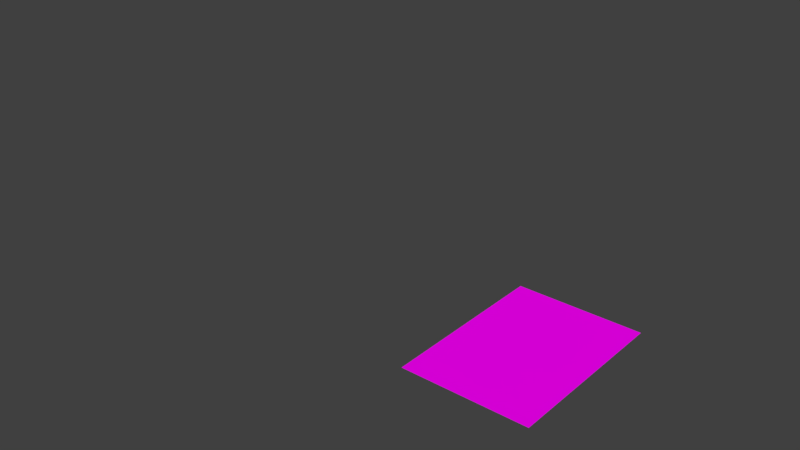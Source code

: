 # Source: Omegasuelo.blend  (saved by Blender 2.78.0; exported with 4.5.12 LTS)
import bpy
from mathutils import Matrix  # noqa: F401  (used for matrix-valued properties, if any)

bpy.ops.wm.read_factory_settings(use_empty=True)
scene = bpy.context.scene
scene.name = 'Scene'

# ---- collections
col_collection_1 = bpy.data.collections.new('Collection 1'); scene.collection.children.link(col_collection_1)

# ---- images (referenced by path relative to the original .blend; pixels are not part of the script)
import os
ASSET_DIR = os.environ.get("B2B_ASSET_DIR", "")  # directory of the original .blend (textures are referenced by path, not embedded)
HERE = os.path.dirname(os.path.abspath(__file__))  # packed textures are extracted next to this script under _unpacked/

def load_image(name, relpath, width, height, colorspace="sRGB"):
    """Load a texture the original file referenced (path relative to the .blend, or extracted next to this script)."""
    p = next((c for c in (os.path.join(HERE, relpath), os.path.join(ASSET_DIR, relpath)) if relpath and os.path.exists(c)), "")
    if p:
        img = bpy.data.images.load(p, check_existing=True)
        img.name = name
    else:  # same state as the original file: an image datablock whose file is absent (Cycles renders it pink)
        img = bpy.data.images.new(name, width, height)
        img.source = "FILE"
        img.filepath = "//" + (relpath or name)
    img.colorspace_settings.name = colorspace
    return img
img_suelobackground_png = load_image('SueloBackground.png', 'SueloBackground.png', 1024, 1024, 'sRGB')
img_hoja_png = load_image('Hoja.png', 'Hoja.png', 1024, 1024, 'sRGB')

# ---- materials (node trees are filled in below, after node groups)
mat_material = bpy.data.materials.new('Material')
mat_material.alpha_threshold = 0.0
mat_material.roughness = 0.5
mat_material_027 = bpy.data.materials.new('Material.027')
mat_material_027.alpha_threshold = 0.0
mat_material_027.roughness = 0.5

# ---- material node trees
mat_material.use_nodes = True; mat_material.node_tree.nodes.clear()
_N = mat_material.node_tree.nodes; _L = mat_material.node_tree.links
n0 = _N.new('ShaderNodeOutputMaterial'); n0.name = 'Material Output'; n0.location = (300, 300)
n1 = _N.new('ShaderNodeBsdfDiffuse'); n1.name = 'Diffuse BSDF'; n1.location = (10, 300)
n2 = _N.new('ShaderNodeTexImage'); n2.name = 'Image Texture'; n2.location = (-180, 350)
n2.width = 140
n2.image = img_suelobackground_png
_L.new(n1.outputs[0], n0.inputs[0])
_L.new(n2.outputs[0], n1.inputs[0])
n0.is_active_output = True
mat_material_027.use_nodes = True; mat_material_027.node_tree.nodes.clear()
_N = mat_material_027.node_tree.nodes; _L = mat_material_027.node_tree.links
n0 = _N.new('ShaderNodeOutputMaterial'); n0.name = 'Material Output'; n0.location = (300, 300)
n1 = _N.new('ShaderNodeBsdfDiffuse'); n1.name = 'Diffuse BSDF'; n1.location = (53, 254)
n2 = _N.new('ShaderNodeTexImage'); n2.name = 'Image Texture'; n2.location = (-267, 402)
n2.width = 140
n2.image = img_hoja_png
_L.new(n1.outputs[0], n0.inputs[0])
_L.new(n2.outputs[0], n1.inputs[0])
n0.is_active_output = True

# ---- world
world_world = bpy.data.worlds.new('World'); scene.world = world_world
world_world.color = (0.05088, 0.05088, 0.05088)
world_world.use_sun_shadow = False
world_world.sun_shadow_jitter_overblur = 0.0
world_world.cycles.sampling_method = 'MANUAL'

# ---- meshes
me_plane = bpy.data.meshes.new('Plane')
me_plane.from_pydata([(-1.0, -1.0, 0.0), (1.0, -1.0, 0.0), (-1.0, 1.0, 0.0), (1.0, 1.0, 0.0)], [], [(0, 1, 3, 2)])
_uv = me_plane.uv_layers.new(name='UVMap')
_uv.uv.foreach_set('vector', [1.597, 1.589, -0.5925, 1.589, -0.5925, -0.6006, 1.597, -0.6006])
me_plane.materials.append(mat_material)
me_plane.use_remesh_preserve_volume = False
me_plane.use_remesh_preserve_attributes = False
me_plane.use_mirror_vertex_groups = False
me_plane.update()
me_cube_002 = bpy.data.meshes.new('Cube.002')
me_cube_002.from_pydata([], [], [])
me_cube_002.use_remesh_preserve_volume = False
me_cube_002.use_remesh_preserve_attributes = False
me_cube_002.use_mirror_vertex_groups = False
me_cube_002.update()
me_plane_010 = bpy.data.meshes.new('Plane.010')
me_plane_010.from_pydata([(-0.8929, -0.9022, 0.0), (-1.056, -0.7973, 0.0), (-1.114, -0.6343, 0.0), (-1.056, -0.4712, 0.0), (-0.9628, -0.3897, 0.0), (-0.823, -0.3897, 0.0), (-0.9395, -0.4712, 0.0), (-0.9628, -0.611, 0.0), (-0.8696, -0.5993, 0.0), (-0.7881, -0.4479, 0.0), (-0.7881, -0.2615, 0.0), (-0.7415, -0.08682, 0.0), (-0.6134, -0.005283, 0.0), (-0.6833, -0.1451, 0.0), (-0.6483, -0.2732, 0.0), (-0.5784, -0.413, 0.0), (-0.427, -0.5178, 0.0), (-0.5202, -0.3314, 0.0), (-0.4154, -0.3314, 0.0), (-0.3222, -0.4363, 0.0), (-0.2756, -0.5411, 0.0), (-0.2523, -0.3897, 0.0), (-0.1242, -0.2615, 0.0), (-0.1591, -0.4246, 0.0), (-0.1009, -0.5061, 0.0), (-0.04263, -0.6459, 0.0), (-0.1475, -0.8206, 0.0), (-0.2057, -0.9138, 0.0)], [], [(0, 27, 26, 25, 24, 23, 22, 21, 20, 19, 18, 17, 16, 15, 14, 13, 12, 11, 10, 9, 8, 7, 6, 5, 4, 3, 2, 1)])
_uv = me_plane_010.uv_layers.new(name='UVMap')
_uv.uv.foreach_set('vector', [0.07579, 0.3528, 0.6098, 9.578e-05, 0.7021, 0.04418, 0.8718, 0.129, 0.8959, 0.2679, 0.8909, 0.3611, 0.9999, 0.4717, 0.8352, 0.4351, 0.7412, 0.3278, 0.757, 0.4335, 0.7362, 0.5624, 0.6539, 0.6148, 0.6339, 0.4218, 0.5674, 0.5799, 0.5823, 0.7246, 0.6189, 0.8427, 0.7437, 0.9176, 0.6023, 0.9176, 0.4784, 0.8036, 0.3852, 0.6572, 0.2455, 0.579, 0.1665, 0.6165, 0.2546, 0.7146, 0.3869, 0.7204, 0.2771, 0.7903, 0.1631, 0.7728, 0.03586, 0.6738, 9.578e-05, 0.5166])
me_plane_010.materials.append(mat_material_027)
me_plane_010.use_remesh_preserve_volume = False
me_plane_010.use_remesh_preserve_attributes = False
me_plane_010.use_mirror_vertex_groups = False
me_plane_010.update()

# ---- objects
ob_plane = bpy.data.objects.new('Plane', me_plane)
ob_cube_002 = bpy.data.objects.new('Cube.002', me_cube_002)
ob_plane_001 = bpy.data.objects.new('Plane.001', me_plane_010)

# ---- transforms, parenting, visibility, modifiers, constraints
ob_plane.location = (0.5553, -0.2611, 1.335)
ob_plane.rotation_euler = (-0.0, 3.142, -0.0)
ob_plane.scale = (-14.63, -20.17, -14.63)
ob_plane.lineart.crease_threshold = 0.0
ob_cube_002.location = (-40.67, -64.86, 66.22)
ob_cube_002.scale = (29.15, 29.15, 29.15)
ob_cube_002.lineart.crease_threshold = 0.0
ob_plane_001.location = (0.5327, 0.8909, 0.5131)
ob_plane_001.rotation_euler = (1.602, -0.1301, 1.138)
ob_plane_001.scale = (0.1186, 0.1186, 0.1186)
ob_plane_001.lineart.crease_threshold = 0.0

# ---- collection membership
col_collection_1.objects.link(ob_plane)
col_collection_1.objects.link(ob_cube_002)
col_collection_1.objects.link(ob_plane_001)

# ---- scene / render settings (as saved in the file)
scene.frame_start = 1; scene.frame_end = 250; scene.frame_set(7)
scene.render.engine = 'CYCLES'
scene.render.resolution_percentage = 50
scene.render.dither_intensity = 0.0
scene.cycles.use_denoising = False
scene.cycles.samples = 128
scene.cycles.sampling_pattern = 'TABULATED_SOBOL'
scene.cycles.light_sampling_threshold = 0.0
scene.cycles.use_adaptive_sampling = False
scene.cycles.use_light_tree = False
scene.cycles.blur_glossy = 0.0
scene.cycles.sample_clamp_indirect = 0.0
scene.view_settings.view_transform = 'Standard'
bpy.context.view_layer.update()

# ---- added for rendering (the .blend has no active camera and no usable light): camera, sun
cam_auto = bpy.data.cameras.new('AutoCamera')
cam_auto.lens = 50.0
cam_auto.sensor_width = 36.0
cam_auto.clip_end = 1964.53
ob_auto_camera = bpy.data.objects.new('AutoCamera', cam_auto)
scene.collection.objects.link(ob_auto_camera)
ob_auto_camera.location = (99.1936, -156.803, 122.853)
ob_auto_camera.rotation_euler = (1.09748, -7.21219e-08, 0.694738)
scene.camera = ob_auto_camera
light_auto_sun = bpy.data.lights.new('AutoSun', 'SUN')
light_auto_sun.energy = 3.0
light_auto_sun.angle = 0.0523599
ob_auto_sun = bpy.data.objects.new('AutoSun', light_auto_sun)
scene.collection.objects.link(ob_auto_sun)
ob_auto_sun.rotation_euler = (0.872665, 0.174533, 0.523599)
bpy.context.view_layer.update()
